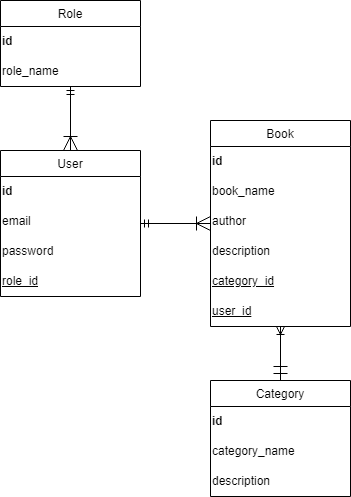

The diagram above was exported from draw.io. Its source (the exported page's mxGraphModel, read from the mxfile embedded in the PNG):
<mxGraphModel dx="1102" dy="592" grid="1" gridSize="10" guides="1" tooltips="1" connect="1" arrows="1" fold="1" page="1" pageScale="1" pageWidth="827" pageHeight="1169" math="0" shadow="0">
  <root>
    <mxCell id="0" />
    <mxCell id="1" parent="0" />
    <mxCell id="vd2RzAuWA-y6LPTj89Ee-1" value="User" style="swimlane;fontStyle=0;childLayout=stackLayout;horizontal=1;startSize=26;fillColor=none;horizontalStack=0;resizeParent=1;resizeParentMax=0;resizeLast=0;collapsible=1;marginBottom=0;" vertex="1" parent="1">
      <mxGeometry x="310" y="250" width="140" height="146" as="geometry">
        <mxRectangle x="290" y="250" width="60" height="26" as="alternateBounds" />
      </mxGeometry>
    </mxCell>
    <mxCell id="vd2RzAuWA-y6LPTj89Ee-32" value="id" style="text;html=1;strokeColor=none;fillColor=none;align=left;verticalAlign=middle;whiteSpace=wrap;rounded=0;fontStyle=1" vertex="1" parent="vd2RzAuWA-y6LPTj89Ee-1">
      <mxGeometry y="26" width="140" height="30" as="geometry" />
    </mxCell>
    <mxCell id="vd2RzAuWA-y6LPTj89Ee-25" value="email" style="text;html=1;strokeColor=none;fillColor=none;align=left;verticalAlign=middle;whiteSpace=wrap;rounded=0;" vertex="1" parent="vd2RzAuWA-y6LPTj89Ee-1">
      <mxGeometry y="56" width="140" height="30" as="geometry" />
    </mxCell>
    <mxCell id="vd2RzAuWA-y6LPTj89Ee-24" value="password" style="text;html=1;strokeColor=none;fillColor=none;align=left;verticalAlign=middle;whiteSpace=wrap;rounded=0;" vertex="1" parent="vd2RzAuWA-y6LPTj89Ee-1">
      <mxGeometry y="86" width="140" height="30" as="geometry" />
    </mxCell>
    <mxCell id="vd2RzAuWA-y6LPTj89Ee-28" value="role_id" style="text;html=1;strokeColor=none;fillColor=none;align=left;verticalAlign=middle;whiteSpace=wrap;rounded=0;fontStyle=4" vertex="1" parent="vd2RzAuWA-y6LPTj89Ee-1">
      <mxGeometry y="116" width="140" height="30" as="geometry" />
    </mxCell>
    <mxCell id="vd2RzAuWA-y6LPTj89Ee-5" value="Category" style="swimlane;fontStyle=0;childLayout=stackLayout;horizontal=1;startSize=26;fillColor=none;horizontalStack=0;resizeParent=1;resizeParentMax=0;resizeLast=0;collapsible=1;marginBottom=0;" vertex="1" parent="1">
      <mxGeometry x="520" y="480" width="140" height="116" as="geometry" />
    </mxCell>
    <mxCell id="vd2RzAuWA-y6LPTj89Ee-29" value="id" style="text;html=1;strokeColor=none;fillColor=none;align=left;verticalAlign=middle;whiteSpace=wrap;rounded=0;fontStyle=1" vertex="1" parent="vd2RzAuWA-y6LPTj89Ee-5">
      <mxGeometry y="26" width="140" height="30" as="geometry" />
    </mxCell>
    <mxCell id="vd2RzAuWA-y6LPTj89Ee-33" value="category_name" style="text;html=1;strokeColor=none;fillColor=none;align=left;verticalAlign=middle;whiteSpace=wrap;rounded=0;" vertex="1" parent="vd2RzAuWA-y6LPTj89Ee-5">
      <mxGeometry y="56" width="140" height="30" as="geometry" />
    </mxCell>
    <mxCell id="vd2RzAuWA-y6LPTj89Ee-37" value="description" style="text;html=1;strokeColor=none;fillColor=none;align=left;verticalAlign=middle;whiteSpace=wrap;rounded=0;" vertex="1" parent="vd2RzAuWA-y6LPTj89Ee-5">
      <mxGeometry y="86" width="140" height="30" as="geometry" />
    </mxCell>
    <mxCell id="vd2RzAuWA-y6LPTj89Ee-9" value="Book" style="swimlane;fontStyle=0;childLayout=stackLayout;horizontal=1;startSize=26;fillColor=none;horizontalStack=0;resizeParent=1;resizeParentMax=0;resizeLast=0;collapsible=1;marginBottom=0;" vertex="1" parent="1">
      <mxGeometry x="520" y="220" width="140" height="206" as="geometry" />
    </mxCell>
    <mxCell id="vd2RzAuWA-y6LPTj89Ee-30" value="id" style="text;html=1;strokeColor=none;fillColor=none;align=left;verticalAlign=middle;whiteSpace=wrap;rounded=0;fontStyle=1" vertex="1" parent="vd2RzAuWA-y6LPTj89Ee-9">
      <mxGeometry y="26" width="140" height="30" as="geometry" />
    </mxCell>
    <mxCell id="vd2RzAuWA-y6LPTj89Ee-34" value="book_name" style="text;html=1;strokeColor=none;fillColor=none;align=left;verticalAlign=middle;whiteSpace=wrap;rounded=0;" vertex="1" parent="vd2RzAuWA-y6LPTj89Ee-9">
      <mxGeometry y="56" width="140" height="30" as="geometry" />
    </mxCell>
    <mxCell id="vd2RzAuWA-y6LPTj89Ee-35" value="author" style="text;html=1;strokeColor=none;fillColor=none;align=left;verticalAlign=middle;whiteSpace=wrap;rounded=0;" vertex="1" parent="vd2RzAuWA-y6LPTj89Ee-9">
      <mxGeometry y="86" width="140" height="30" as="geometry" />
    </mxCell>
    <mxCell id="vd2RzAuWA-y6LPTj89Ee-36" value="description" style="text;html=1;strokeColor=none;fillColor=none;align=left;verticalAlign=middle;whiteSpace=wrap;rounded=0;" vertex="1" parent="vd2RzAuWA-y6LPTj89Ee-9">
      <mxGeometry y="116" width="140" height="30" as="geometry" />
    </mxCell>
    <mxCell id="vd2RzAuWA-y6LPTj89Ee-38" value="category_id" style="text;html=1;strokeColor=none;fillColor=none;align=left;verticalAlign=middle;whiteSpace=wrap;rounded=0;fontStyle=4" vertex="1" parent="vd2RzAuWA-y6LPTj89Ee-9">
      <mxGeometry y="146" width="140" height="30" as="geometry" />
    </mxCell>
    <mxCell id="vd2RzAuWA-y6LPTj89Ee-39" value="user_id" style="text;html=1;strokeColor=none;fillColor=none;align=left;verticalAlign=middle;whiteSpace=wrap;rounded=0;fontStyle=4" vertex="1" parent="vd2RzAuWA-y6LPTj89Ee-9">
      <mxGeometry y="176" width="140" height="30" as="geometry" />
    </mxCell>
    <mxCell id="vd2RzAuWA-y6LPTj89Ee-13" value="" style="endArrow=ERmandOne;endFill=0;endSize=12;html=1;rounded=0;startArrow=ERoneToMany;startFill=0;" edge="1" parent="1" source="vd2RzAuWA-y6LPTj89Ee-9" target="vd2RzAuWA-y6LPTj89Ee-5">
      <mxGeometry width="160" relative="1" as="geometry">
        <mxPoint x="290" y="430" as="sourcePoint" />
        <mxPoint x="450" y="430" as="targetPoint" />
      </mxGeometry>
    </mxCell>
    <mxCell id="vd2RzAuWA-y6LPTj89Ee-14" value="" style="endArrow=ERoneToMany;endFill=0;endSize=12;html=1;rounded=0;startArrow=ERmandOne;startFill=0;" edge="1" parent="1" source="vd2RzAuWA-y6LPTj89Ee-1" target="vd2RzAuWA-y6LPTj89Ee-9">
      <mxGeometry width="160" relative="1" as="geometry">
        <mxPoint x="300" y="440" as="sourcePoint" />
        <mxPoint x="460" y="440" as="targetPoint" />
      </mxGeometry>
    </mxCell>
    <mxCell id="vd2RzAuWA-y6LPTj89Ee-19" value="Role" style="swimlane;fontStyle=0;childLayout=stackLayout;horizontal=1;startSize=26;fillColor=none;horizontalStack=0;resizeParent=1;resizeParentMax=0;resizeLast=0;collapsible=1;marginBottom=0;" vertex="1" parent="1">
      <mxGeometry x="310" y="100" width="140" height="86" as="geometry" />
    </mxCell>
    <mxCell id="vd2RzAuWA-y6LPTj89Ee-31" value="id" style="text;html=1;strokeColor=none;fillColor=none;align=left;verticalAlign=middle;whiteSpace=wrap;rounded=0;fontStyle=1" vertex="1" parent="vd2RzAuWA-y6LPTj89Ee-19">
      <mxGeometry y="26" width="140" height="30" as="geometry" />
    </mxCell>
    <mxCell id="vd2RzAuWA-y6LPTj89Ee-26" value="role_name" style="text;html=1;strokeColor=none;fillColor=none;align=left;verticalAlign=middle;whiteSpace=wrap;rounded=0;" vertex="1" parent="vd2RzAuWA-y6LPTj89Ee-19">
      <mxGeometry y="56" width="140" height="30" as="geometry" />
    </mxCell>
    <mxCell id="vd2RzAuWA-y6LPTj89Ee-23" value="" style="endArrow=ERoneToMany;endFill=0;endSize=12;html=1;rounded=0;startArrow=ERmandOne;startFill=0;" edge="1" parent="1" source="vd2RzAuWA-y6LPTj89Ee-19" target="vd2RzAuWA-y6LPTj89Ee-1">
      <mxGeometry width="160" relative="1" as="geometry">
        <mxPoint x="160" y="210" as="sourcePoint" />
        <mxPoint x="320" y="210" as="targetPoint" />
      </mxGeometry>
    </mxCell>
  </root>
</mxGraphModel>